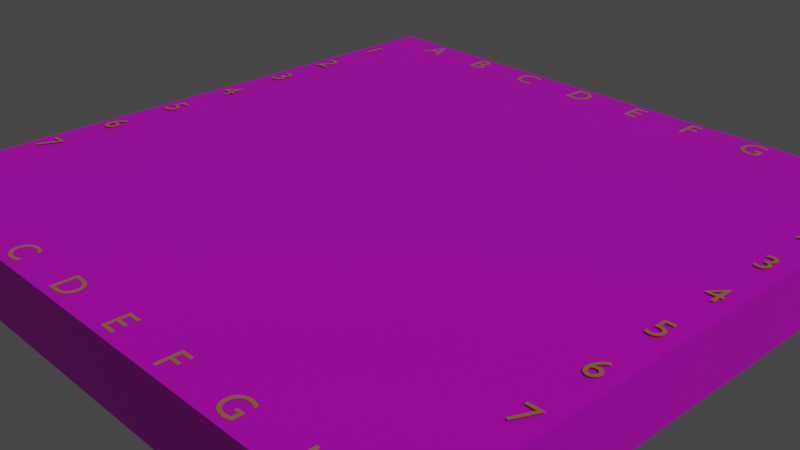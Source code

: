 # Source: ploca.blend  (saved by Blender 3.3.6; exported with 4.5.12 LTS)
import bpy
from mathutils import Matrix  # noqa: F401  (used for matrix-valued properties, if any)

bpy.ops.wm.read_factory_settings(use_empty=True)
scene = bpy.context.scene
scene.name = 'Scene'

# ---- collections
col_collection = bpy.data.collections.new('Collection'); scene.collection.children.link(col_collection)

# ---- images (referenced by path relative to the original .blend; pixels are not part of the script)
import os
ASSET_DIR = os.environ.get("B2B_ASSET_DIR", "")  # directory of the original .blend (textures are referenced by path, not embedded)
HERE = os.path.dirname(os.path.abspath(__file__))  # packed textures are extracted next to this script under _unpacked/

def load_image(name, relpath, width, height, colorspace="sRGB"):
    """Load a texture the original file referenced (path relative to the .blend, or extracted next to this script)."""
    p = next((c for c in (os.path.join(HERE, relpath), os.path.join(ASSET_DIR, relpath)) if relpath and os.path.exists(c)), "")
    if p:
        img = bpy.data.images.load(p, check_existing=True)
        img.name = name
    else:  # same state as the original file: an image datablock whose file is absent (Cycles renders it pink)
        img = bpy.data.images.new(name, width, height)
        img.source = "FILE"
        img.filepath = "//" + (relpath or name)
    img.colorspace_settings.name = colorspace
    return img
img_d3eceedcc2aa5991921cbed6d0762536__tattoo_inspiration_texture_jp = load_image('d3eceedcc2aa5991921cbed6d0762536--tattoo-inspiration-texture.jp', 'tekstura za plocu.jpg', 1024, 1024, 'sRGB')

# ---- materials (node trees are filled in below, after node groups)
mat_ploca = bpy.data.materials.new('ploca')
mat_ploca.use_transparent_shadow = False
mat_material_002 = bpy.data.materials.new('Material.002')
mat_material_002.use_transparent_shadow = False
mat_material_002.diffuse_color = (0.5457, 0.3095, 0.05951, 1.0)
mat_material_002.roughness = 0.147
mat_zlato = bpy.data.materials.new('ZLATO')
mat_zlato.use_transparent_shadow = False
mat_zlato.diffuse_color = (0.5457, 0.3095, 0.05951, 1.0)
mat_zlato.roughness = 0.147
mat_zlato_001 = bpy.data.materials.new('ZLATO.001')
mat_zlato_001.use_transparent_shadow = False
mat_zlato_001.diffuse_color = (0.5457, 0.3095, 0.05951, 1.0)
mat_zlato_001.roughness = 0.147

# ---- material node trees
mat_ploca.use_nodes = True; mat_ploca.node_tree.nodes.clear()
_N = mat_ploca.node_tree.nodes; _L = mat_ploca.node_tree.links
n0 = _N.new('ShaderNodeBsdfPrincipled'); n0.name = 'Principled BSDF'; n0.location = (10, 300)
n0.distribution = 'GGX'
n0.subsurface_method = 'RANDOM_WALK_SKIN'
n0.inputs[3].default_value = 1.45
n0.inputs[27].default_value = (0.0, 0.0, 0.0, 1.0)
n0.inputs[28].default_value = 1.0
n1 = _N.new('ShaderNodeOutputMaterial'); n1.name = 'Material Output'; n1.location = (300, 300)
n2 = _N.new('ShaderNodeTexImage'); n2.name = 'Image Texture'; n2.location = (-280, 270)
n2.image = img_d3eceedcc2aa5991921cbed6d0762536__tattoo_inspiration_texture_jp
_L.new(n0.outputs[0], n1.inputs[0])
_L.new(n2.outputs[0], n0.inputs[0])
n1.is_active_output = True

# ---- world
world_world = bpy.data.worlds.new('World'); scene.world = world_world
world_world.use_nodes = True; world_world.node_tree.nodes.clear()
_N = world_world.node_tree.nodes; _L = world_world.node_tree.links
n0 = _N.new('ShaderNodeOutputWorld'); n0.name = 'World Output'; n0.location = (300, 300)
n1 = _N.new('ShaderNodeBackground'); n1.name = 'Background'; n1.location = (10, 300)
n1.inputs[0].default_value = (0.05088, 0.05088, 0.05088, 1.0)
_L.new(n1.outputs[0], n0.inputs[0])
n0.is_active_output = True
world_world.color = (0.05088, 0.05088, 0.05088)
world_world.use_sun_shadow = False
world_world.sun_shadow_jitter_overblur = 0.0

# ---- cameras
cam_camera = bpy.data.cameras.new('Camera')
cam_camera.clip_end = 100.0
cam_camera.ortho_scale = 7.314

# ---- lights
light_sun = bpy.data.lights.new('Sun', 'SUN')
light_sun.color = (1.0, 0.9576, 0.9893)
light_sun.transmission_factor = 0.0
light_sun.energy = 1.0
light_sun.shadow_soft_size = 0.125

# ---- meshes
me_cube_001 = bpy.data.meshes.new('Cube.001')
me_cube_001.from_pydata([(-1.0, -1.0, -1.0), (-1.0, -1.0, 1.0), (-1.0, 1.0, -1.0), (-1.0, 1.0, 1.0), (1.0, -1.0, -1.0), (1.0, -1.0, 1.0), (1.0, 1.0, -1.0), (1.0, 1.0, 1.0)], [], [(0, 1, 3, 2), (2, 3, 7, 6), (6, 7, 5, 4), (4, 5, 1, 0), (2, 6, 4, 0), (7, 3, 1, 5)])
_uv = me_cube_001.uv_layers.new(name='UVMap')
_uv.uv.foreach_set('vector', [0.727, 0.263, 0.727, 0.3084, 0.6817, 0.3084, 0.6817, 0.263, 0.2107, 0.209, 0.2107, 0.1508, 0.269, 0.1508, 0.269, 0.209, 0.3994, 0.3865, 0.3994, 0.4328, 0.3531, 0.4328, 0.3531, 0.3865, 0.5027, 0.3959, 0.5042, 0.3959, 0.4928, 0.3959, 0.4955, 0.3959, 0.1753, -0.05878, 0.7697, -0.05878, 0.7686, 0.9993, 0.1742, 0.9993, 0.0, 0.6667, 0.3333, 0.6667, 0.3333, 1.0, 0.0, 1.0])
me_cube_001.materials.append(mat_ploca)
me_cube_001.update()

# ---- curves / text
txt_a__b__c__d__e__f__g__h = bpy.data.curves.new('A  B  C  D  E  F  G  H', 'FONT')
txt_a__b__c__d__e__f__g__h.dimensions = '2D'
txt_a__b__c__d__e__f__g__h.body = 'A     B     C     D     E     F     G     H'
txt_a__b__c__d__e__f__g__h.materials.append(mat_material_002)
txt_a__b__c__d__e__f__g__h_001 = bpy.data.curves.new('A  B  C  D  E  F  G  H.001', 'FONT')
txt_a__b__c__d__e__f__g__h_001.dimensions = '2D'
txt_a__b__c__d__e__f__g__h_001.body = 'A     B     C     D     E     F     G     H'
txt_a__b__c__d__e__f__g__h_001.materials.append(mat_zlato)
txt_text = bpy.data.curves.new('Text', 'FONT')
txt_text.dimensions = '2D'
txt_text.body = '1'
txt_text.materials.append(mat_zlato)
txt_text_001 = bpy.data.curves.new('Text.001', 'FONT')
txt_text_001.dimensions = '2D'
txt_text_001.body = '2'
txt_text_001.materials.append(mat_zlato)
txt_text_002 = bpy.data.curves.new('Text.002', 'FONT')
txt_text_002.dimensions = '2D'
txt_text_002.body = '3'
txt_text_002.materials.append(mat_zlato)
txt_text_003 = bpy.data.curves.new('Text.003', 'FONT')
txt_text_003.dimensions = '2D'
txt_text_003.body = '4'
txt_text_003.materials.append(mat_zlato)
txt_text_004 = bpy.data.curves.new('Text.004', 'FONT')
txt_text_004.dimensions = '2D'
txt_text_004.body = '5'
txt_text_004.materials.append(mat_zlato)
txt_text_005 = bpy.data.curves.new('Text.005', 'FONT')
txt_text_005.dimensions = '2D'
txt_text_005.body = '6'
txt_text_005.materials.append(mat_zlato)
txt_text_006 = bpy.data.curves.new('Text.006', 'FONT')
txt_text_006.dimensions = '2D'
txt_text_006.body = '7'
txt_text_006.materials.append(mat_zlato)
txt_text_008 = bpy.data.curves.new('Text.008', 'FONT')
txt_text_008.dimensions = '2D'
txt_text_008.body = '8'
txt_text_008.materials.append(mat_zlato)
txt_text_009 = bpy.data.curves.new('Text.009', 'FONT')
txt_text_009.dimensions = '2D'
txt_text_009.body = '8'
txt_text_009.materials.append(mat_zlato_001)
txt_text_010 = bpy.data.curves.new('Text.010', 'FONT')
txt_text_010.dimensions = '2D'
txt_text_010.body = '7'
txt_text_010.materials.append(mat_zlato_001)
txt_text_011 = bpy.data.curves.new('Text.011', 'FONT')
txt_text_011.dimensions = '2D'
txt_text_011.body = '6'
txt_text_011.materials.append(mat_zlato_001)
txt_text_012 = bpy.data.curves.new('Text.012', 'FONT')
txt_text_012.dimensions = '2D'
txt_text_012.body = '5'
txt_text_012.materials.append(mat_zlato_001)
txt_text_013 = bpy.data.curves.new('Text.013', 'FONT')
txt_text_013.dimensions = '2D'
txt_text_013.body = '4'
txt_text_013.materials.append(mat_zlato_001)
txt_text_014 = bpy.data.curves.new('Text.014', 'FONT')
txt_text_014.dimensions = '2D'
txt_text_014.body = '3'
txt_text_014.materials.append(mat_zlato_001)
txt_text_015 = bpy.data.curves.new('Text.015', 'FONT')
txt_text_015.dimensions = '2D'
txt_text_015.body = '2'
txt_text_015.materials.append(mat_zlato_001)
txt_text_016 = bpy.data.curves.new('Text.016', 'FONT')
txt_text_016.dimensions = '2D'
txt_text_016.body = '1'
txt_text_016.materials.append(mat_zlato_001)

# ---- objects
ob_camera = bpy.data.objects.new('Camera', cam_camera)
ob_cube = bpy.data.objects.new('Cube', me_cube_001)
ob_sun = bpy.data.objects.new('Sun', light_sun)
ob_a__b__c__d__e__f__g__h = bpy.data.objects.new('A  B  C  D  E  F  G  H', txt_a__b__c__d__e__f__g__h)
ob_a__b__c__d__e__f__g__h_001 = bpy.data.objects.new('A  B  C  D  E  F  G  H.001', txt_a__b__c__d__e__f__g__h_001)
ob_text = bpy.data.objects.new('Text', txt_text)
ob_text_001 = bpy.data.objects.new('Text.001', txt_text_001)
ob_text_002 = bpy.data.objects.new('Text.002', txt_text_002)
ob_text_003 = bpy.data.objects.new('Text.003', txt_text_003)
ob_text_004 = bpy.data.objects.new('Text.004', txt_text_004)
ob_text_005 = bpy.data.objects.new('Text.005', txt_text_005)
ob_text_006 = bpy.data.objects.new('Text.006', txt_text_006)
ob_text_007 = bpy.data.objects.new('Text.007', txt_text_008)
ob_text_008 = bpy.data.objects.new('Text.008', txt_text_009)
ob_text_009 = bpy.data.objects.new('Text.009', txt_text_010)
ob_text_010 = bpy.data.objects.new('Text.010', txt_text_011)
ob_text_011 = bpy.data.objects.new('Text.011', txt_text_012)
ob_text_012 = bpy.data.objects.new('Text.012', txt_text_013)
ob_text_013 = bpy.data.objects.new('Text.013', txt_text_014)
ob_text_014 = bpy.data.objects.new('Text.014', txt_text_015)
ob_text_015 = bpy.data.objects.new('Text.015', txt_text_016)

# ---- transforms, parenting, visibility, modifiers, constraints
ob_camera.location = (7.359, -6.926, 4.958)
ob_camera.rotation_euler = (1.109, 0.0, 0.8149)
ob_camera.lock_rotations_4d = False
ob_camera.empty_display_type = 'ARROWS'
ob_camera.color = (0.0, 0.0, 0.0, 0.0)
ob_camera.display_type = 'WIRE'
ob_camera.lineart.crease_threshold = 0.0
ob_cube.location = (0.0, 0.0, 0.0)
ob_cube.scale = (3.605, 3.605, -0.3649)
ob_sun.location = (6.809, 1.433, 9.676)
ob_sun.rotation_euler = (-0.2007, 0.6811, -0.06403)
ob_a__b__c__d__e__f__g__h.parent = ob_cube
ob_a__b__c__d__e__f__g__h.matrix_parent_inverse = Matrix(((0.2774, -0.0, -0.0, 0.0), (-0.0, 0.2774, 0.0, -0.0), (-0.0, 0.0, -2.74, 0.0), (0.0, -0.0, 0.0, 1.0)))
ob_a__b__c__d__e__f__g__h.location = (-2.991, -3.518, 0.3685)
ob_a__b__c__d__e__f__g__h.scale = (0.3974, 0.3974, 0.3974)
ob_a__b__c__d__e__f__g__h_001.parent = ob_cube
ob_a__b__c__d__e__f__g__h_001.matrix_parent_inverse = Matrix(((0.2774, -0.0, -0.0, 0.0), (-0.0, 0.2774, 0.0, -0.0), (-0.0, 0.0, -2.74, 0.0), (0.0, -0.0, 0.0, 1.0)))
ob_a__b__c__d__e__f__g__h_001.location = (-2.987, 3.267, 0.3684)
ob_a__b__c__d__e__f__g__h_001.scale = (0.3974, 0.3974, 0.3974)
ob_text.parent = ob_cube
ob_text.matrix_parent_inverse = Matrix(((0.2774, -0.0, -0.0, 0.0), (-0.0, 0.2774, 0.0, -0.0), (-0.0, 0.0, -2.74, 0.0), (0.0, -0.0, 0.0, 1.0)))
ob_text.location = (-3.518, 2.637, 0.3805)
ob_text.scale = (0.3822, 0.3822, 0.3822)
ob_text_001.parent = ob_cube
ob_text_001.matrix_parent_inverse = Matrix(((0.2774, -0.0, -0.0, 0.0), (-0.0, 0.2774, 0.0, -0.0), (-0.0, 0.0, -2.74, 0.0), (0.0, -0.0, 0.0, 1.0)))
ob_text_001.location = (-3.518, 1.825, 0.3805)
ob_text_001.scale = (0.3822, 0.3822, 0.3822)
ob_text_002.parent = ob_cube
ob_text_002.matrix_parent_inverse = Matrix(((0.2774, -0.0, -0.0, 0.0), (-0.0, 0.2774, 0.0, -0.0), (-0.0, 0.0, -2.74, 0.0), (0.0, -0.0, 0.0, 1.0)))
ob_text_002.location = (-3.518, 1.07, 0.3805)
ob_text_002.scale = (0.3822, 0.3822, 0.3822)
ob_text_003.parent = ob_cube
ob_text_003.matrix_parent_inverse = Matrix(((0.2774, -0.0, -0.0, 0.0), (-0.0, 0.2774, 0.0, -0.0), (-0.0, 0.0, -2.74, 0.0), (0.0, -0.0, 0.0, 1.0)))
ob_text_003.location = (-3.518, 0.2811, 0.3805)
ob_text_003.scale = (0.3822, 0.3822, 0.3822)
ob_text_004.parent = ob_cube
ob_text_004.matrix_parent_inverse = Matrix(((0.2774, -0.0, -0.0, 0.0), (-0.0, 0.2774, 0.0, -0.0), (-0.0, 0.0, -2.74, 0.0), (0.0, -0.0, 0.0, 1.0)))
ob_text_004.location = (-3.518, -0.5077, 0.3805)
ob_text_004.scale = (0.3822, 0.3822, 0.3822)
ob_text_005.parent = ob_cube
ob_text_005.matrix_parent_inverse = Matrix(((0.2774, -0.0, -0.0, 0.0), (-0.0, 0.2774, 0.0, -0.0), (-0.0, 0.0, -2.74, 0.0), (0.0, -0.0, 0.0, 1.0)))
ob_text_005.location = (-3.518, -1.308, 0.3805)
ob_text_005.scale = (0.3822, 0.3822, 0.3822)
ob_text_006.parent = ob_cube
ob_text_006.matrix_parent_inverse = Matrix(((0.2774, -0.0, -0.0, 0.0), (-0.0, 0.2774, 0.0, -0.0), (-0.0, 0.0, -2.74, 0.0), (0.0, -0.0, 0.0, 1.0)))
ob_text_006.location = (-3.518, -2.131, 0.3805)
ob_text_006.scale = (0.3822, 0.3822, 0.3822)
ob_text_007.parent = ob_cube
ob_text_007.matrix_parent_inverse = Matrix(((0.2774, -0.0, -0.0, 0.0), (-0.0, 0.2774, 0.0, -0.0), (-0.0, 0.0, -2.74, 0.0), (0.0, -0.0, 0.0, 1.0)))
ob_text_007.location = (-3.518, -2.919, 0.3805)
ob_text_007.scale = (0.3822, 0.3822, 0.3822)
ob_text_008.parent = ob_cube
ob_text_008.matrix_parent_inverse = Matrix(((0.2774, -0.0, -0.0, 0.0), (-0.0, 0.2774, 0.0, -0.0), (-0.0, 0.0, -2.74, 0.0), (0.0, -0.0, 0.0, 1.0)))
ob_text_008.location = (3.282, -2.919, 0.3805)
ob_text_008.scale = (0.3822, 0.3822, 0.3822)
ob_text_009.parent = ob_cube
ob_text_009.matrix_parent_inverse = Matrix(((0.2774, -0.0, -0.0, 0.0), (-0.0, 0.2774, 0.0, -0.0), (-0.0, 0.0, -2.74, 0.0), (0.0, -0.0, 0.0, 1.0)))
ob_text_009.location = (3.282, -2.131, 0.3805)
ob_text_009.scale = (0.3822, 0.3822, 0.3822)
ob_text_010.parent = ob_cube
ob_text_010.matrix_parent_inverse = Matrix(((0.2774, -0.0, -0.0, 0.0), (-0.0, 0.2774, 0.0, -0.0), (-0.0, 0.0, -2.74, 0.0), (0.0, -0.0, 0.0, 1.0)))
ob_text_010.location = (3.282, -1.308, 0.3805)
ob_text_010.scale = (0.3822, 0.3822, 0.3822)
ob_text_011.parent = ob_cube
ob_text_011.matrix_parent_inverse = Matrix(((0.2774, -0.0, -0.0, 0.0), (-0.0, 0.2774, 0.0, -0.0), (-0.0, 0.0, -2.74, 0.0), (0.0, -0.0, 0.0, 1.0)))
ob_text_011.location = (3.282, -0.5077, 0.3805)
ob_text_011.scale = (0.3822, 0.3822, 0.3822)
ob_text_012.parent = ob_cube
ob_text_012.matrix_parent_inverse = Matrix(((0.2774, -0.0, -0.0, 0.0), (-0.0, 0.2774, 0.0, -0.0), (-0.0, 0.0, -2.74, 0.0), (0.0, -0.0, 0.0, 1.0)))
ob_text_012.location = (3.282, 0.2811, 0.3805)
ob_text_012.scale = (0.3822, 0.3822, 0.3822)
ob_text_013.parent = ob_cube
ob_text_013.matrix_parent_inverse = Matrix(((0.2774, -0.0, -0.0, 0.0), (-0.0, 0.2774, 0.0, -0.0), (-0.0, 0.0, -2.74, 0.0), (0.0, -0.0, 0.0, 1.0)))
ob_text_013.location = (3.282, 1.07, 0.3805)
ob_text_013.scale = (0.3822, 0.3822, 0.3822)
ob_text_014.parent = ob_cube
ob_text_014.matrix_parent_inverse = Matrix(((0.2774, -0.0, -0.0, 0.0), (-0.0, 0.2774, 0.0, -0.0), (-0.0, 0.0, -2.74, 0.0), (0.0, -0.0, 0.0, 1.0)))
ob_text_014.location = (3.282, 1.825, 0.3805)
ob_text_014.scale = (0.3822, 0.3822, 0.3822)
ob_text_015.parent = ob_cube
ob_text_015.matrix_parent_inverse = Matrix(((0.2774, -0.0, -0.0, 0.0), (-0.0, 0.2774, 0.0, -0.0), (-0.0, 0.0, -2.74, 0.0), (0.0, -0.0, 0.0, 1.0)))
ob_text_015.location = (3.282, 2.637, 0.3805)
ob_text_015.scale = (0.3822, 0.3822, 0.3822)

# ---- collection membership
col_collection.objects.link(ob_camera)
col_collection.objects.link(ob_cube)
col_collection.objects.link(ob_sun)
col_collection.objects.link(ob_a__b__c__d__e__f__g__h)
col_collection.objects.link(ob_a__b__c__d__e__f__g__h_001)
col_collection.objects.link(ob_text)
col_collection.objects.link(ob_text_001)
col_collection.objects.link(ob_text_002)
col_collection.objects.link(ob_text_003)
col_collection.objects.link(ob_text_004)
col_collection.objects.link(ob_text_005)
col_collection.objects.link(ob_text_006)
col_collection.objects.link(ob_text_007)
col_collection.objects.link(ob_text_008)
col_collection.objects.link(ob_text_009)
col_collection.objects.link(ob_text_010)
col_collection.objects.link(ob_text_011)
col_collection.objects.link(ob_text_012)
col_collection.objects.link(ob_text_013)
col_collection.objects.link(ob_text_014)
col_collection.objects.link(ob_text_015)

# ---- scene / render settings (as saved in the file)
scene.camera = ob_camera
scene.frame_start = 1; scene.frame_end = 250; scene.frame_set(3)
scene.render.engine = 'BLENDER_EEVEE_NEXT'
scene.cycles.sampling_pattern = 'TABULATED_SOBOL'
scene.cycles.use_light_tree = False
scene.view_settings.view_transform = 'Filmic'
bpy.context.view_layer.update()
